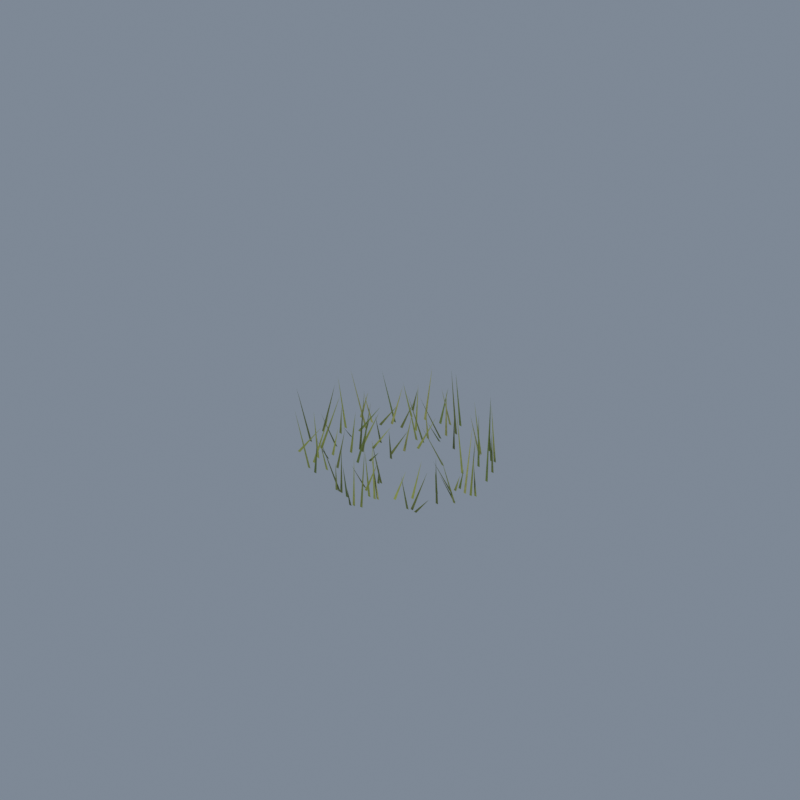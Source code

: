 # Source: grass0.blend  (saved by Blender 5.2.44; exported with 4.5.12 LTS)
import bpy
from mathutils import Matrix  # noqa: F401  (used for matrix-valued properties, if any)

bpy.ops.wm.read_factory_settings(use_empty=True)
scene = bpy.context.scene
scene.name = 'Scene'

# ---- materials (node trees are filled in below, after node groups)
mat_grasses3 = bpy.data.materials.new('grasses3')
mat_grasses3.diffuse_color = (0.3663, 0.3968, 0.1329, 1.0)
mat_grasses2 = bpy.data.materials.new('grasses2')
mat_grasses2.diffuse_color = (0.2961, 0.3515, 0.09084, 1.0)
mat_grasses4 = bpy.data.materials.new('grasses4')
mat_grasses4.diffuse_color = (0.1413, 0.2051, 0.05127, 1.0)
mat_grasses1 = bpy.data.materials.new('grasses1')
mat_grasses1.diffuse_color = (0.2086, 0.2582, 0.05951, 1.0)
mat_grasses0 = bpy.data.materials.new('grasses0')
mat_grasses0.diffuse_color = (0.1221, 0.159, 0.03955, 1.0)

# ---- material node trees
mat_grasses3.use_nodes = True; mat_grasses3.node_tree.nodes.clear()
_N = mat_grasses3.node_tree.nodes; _L = mat_grasses3.node_tree.links
n0 = _N.new('ShaderNodeBsdfPrincipled'); n0.name = 'Principled BSDF'; n0.location = (-200, 100)
n0.inputs[2].default_value = 0.86
n0.inputs[10].default_value = 0.005
n1 = _N.new('ShaderNodeOutputMaterial'); n1.name = 'Material Output'; n1.location = (200, 100)
n2 = _N.new('ShaderNodeNewGeometry'); n2.name = 'Geometry'; n2.location = (0, 0)
n3 = _N.new('ShaderNodeTexNoise'); n3.name = 'Noise Texture'; n3.location = (0, 0)
n3.width = 160
n3.inputs[2].default_value = 35.0
n3.inputs[3].default_value = 2.4
n3.inputs[4].default_value = 0.72
n4 = _N.new('ShaderNodeValToRGB'); n4.name = 'Color Ramp'; n4.location = (0, 0)
while len(n4.color_ramp.elements) > 1: n4.color_ramp.elements.remove(n4.color_ramp.elements[-1])
n4.color_ramp.elements[0].position = 0.2; n4.color_ramp.elements[0].color = (0.63, 0.66, 0.64, 1.0)
_e = n4.color_ramp.elements.new(0.81); _e.color = (1.11, 1.09, 1.04, 1.0)
n5 = _N.new('ShaderNodeMixRGB'); n5.name = 'Mix (Legacy)'; n5.location = (0, 0)
n5.blend_type = 'MULTIPLY'
n5.inputs[0].default_value = 1.0
n5.inputs[1].default_value = (0.3663, 0.3968, 0.1329, 1.0)
n6 = _N.new('ShaderNodeBump'); n6.name = 'Bump'; n6.location = (0, 0)
n6.inputs[0].default_value = 0.17
n6.inputs[1].default_value = 0.023
_L.new(n0.outputs[0], n1.inputs[0])
_L.new(n2.outputs[0], n3.inputs[0])
_L.new(n3.outputs[0], n4.inputs[0])
_L.new(n4.outputs[0], n5.inputs[2])
_L.new(n5.outputs[0], n0.inputs[0])
_L.new(n3.outputs[0], n6.inputs[3])
_L.new(n6.outputs[0], n0.inputs[5])
n1.is_active_output = True
mat_grasses2.use_nodes = True; mat_grasses2.node_tree.nodes.clear()
_N = mat_grasses2.node_tree.nodes; _L = mat_grasses2.node_tree.links
n0 = _N.new('ShaderNodeBsdfPrincipled'); n0.name = 'Principled BSDF'; n0.location = (-200, 100)
n0.inputs[2].default_value = 0.86
n0.inputs[10].default_value = 0.005
n1 = _N.new('ShaderNodeOutputMaterial'); n1.name = 'Material Output'; n1.location = (200, 100)
n2 = _N.new('ShaderNodeNewGeometry'); n2.name = 'Geometry'; n2.location = (0, 0)
n3 = _N.new('ShaderNodeTexNoise'); n3.name = 'Noise Texture'; n3.location = (0, 0)
n3.width = 160
n3.inputs[2].default_value = 35.0
n3.inputs[3].default_value = 2.4
n3.inputs[4].default_value = 0.72
n4 = _N.new('ShaderNodeValToRGB'); n4.name = 'Color Ramp'; n4.location = (0, 0)
while len(n4.color_ramp.elements) > 1: n4.color_ramp.elements.remove(n4.color_ramp.elements[-1])
n4.color_ramp.elements[0].position = 0.2; n4.color_ramp.elements[0].color = (0.63, 0.66, 0.64, 1.0)
_e = n4.color_ramp.elements.new(0.81); _e.color = (1.11, 1.09, 1.04, 1.0)
n5 = _N.new('ShaderNodeMixRGB'); n5.name = 'Mix (Legacy)'; n5.location = (0, 0)
n5.blend_type = 'MULTIPLY'
n5.inputs[0].default_value = 1.0
n5.inputs[1].default_value = (0.2961, 0.3515, 0.09084, 1.0)
n6 = _N.new('ShaderNodeBump'); n6.name = 'Bump'; n6.location = (0, 0)
n6.inputs[0].default_value = 0.17
n6.inputs[1].default_value = 0.023
_L.new(n0.outputs[0], n1.inputs[0])
_L.new(n2.outputs[0], n3.inputs[0])
_L.new(n3.outputs[0], n4.inputs[0])
_L.new(n4.outputs[0], n5.inputs[2])
_L.new(n5.outputs[0], n0.inputs[0])
_L.new(n3.outputs[0], n6.inputs[3])
_L.new(n6.outputs[0], n0.inputs[5])
n1.is_active_output = True
mat_grasses4.use_nodes = True; mat_grasses4.node_tree.nodes.clear()
_N = mat_grasses4.node_tree.nodes; _L = mat_grasses4.node_tree.links
n0 = _N.new('ShaderNodeBsdfPrincipled'); n0.name = 'Principled BSDF'; n0.location = (-200, 100)
n0.inputs[2].default_value = 0.86
n0.inputs[10].default_value = 0.005
n1 = _N.new('ShaderNodeOutputMaterial'); n1.name = 'Material Output'; n1.location = (200, 100)
n2 = _N.new('ShaderNodeNewGeometry'); n2.name = 'Geometry'; n2.location = (0, 0)
n3 = _N.new('ShaderNodeTexNoise'); n3.name = 'Noise Texture'; n3.location = (0, 0)
n3.width = 160
n3.inputs[2].default_value = 35.0
n3.inputs[3].default_value = 2.4
n3.inputs[4].default_value = 0.72
n4 = _N.new('ShaderNodeValToRGB'); n4.name = 'Color Ramp'; n4.location = (0, 0)
while len(n4.color_ramp.elements) > 1: n4.color_ramp.elements.remove(n4.color_ramp.elements[-1])
n4.color_ramp.elements[0].position = 0.2; n4.color_ramp.elements[0].color = (0.63, 0.66, 0.64, 1.0)
_e = n4.color_ramp.elements.new(0.81); _e.color = (1.11, 1.09, 1.04, 1.0)
n5 = _N.new('ShaderNodeMixRGB'); n5.name = 'Mix (Legacy)'; n5.location = (0, 0)
n5.blend_type = 'MULTIPLY'
n5.inputs[0].default_value = 1.0
n5.inputs[1].default_value = (0.1413, 0.2051, 0.05127, 1.0)
n6 = _N.new('ShaderNodeBump'); n6.name = 'Bump'; n6.location = (0, 0)
n6.inputs[0].default_value = 0.17
n6.inputs[1].default_value = 0.023
_L.new(n0.outputs[0], n1.inputs[0])
_L.new(n2.outputs[0], n3.inputs[0])
_L.new(n3.outputs[0], n4.inputs[0])
_L.new(n4.outputs[0], n5.inputs[2])
_L.new(n5.outputs[0], n0.inputs[0])
_L.new(n3.outputs[0], n6.inputs[3])
_L.new(n6.outputs[0], n0.inputs[5])
n1.is_active_output = True
mat_grasses1.use_nodes = True; mat_grasses1.node_tree.nodes.clear()
_N = mat_grasses1.node_tree.nodes; _L = mat_grasses1.node_tree.links
n0 = _N.new('ShaderNodeBsdfPrincipled'); n0.name = 'Principled BSDF'; n0.location = (-200, 100)
n0.inputs[2].default_value = 0.86
n0.inputs[10].default_value = 0.005
n1 = _N.new('ShaderNodeOutputMaterial'); n1.name = 'Material Output'; n1.location = (200, 100)
n2 = _N.new('ShaderNodeNewGeometry'); n2.name = 'Geometry'; n2.location = (0, 0)
n3 = _N.new('ShaderNodeTexNoise'); n3.name = 'Noise Texture'; n3.location = (0, 0)
n3.width = 160
n3.inputs[2].default_value = 35.0
n3.inputs[3].default_value = 2.4
n3.inputs[4].default_value = 0.72
n4 = _N.new('ShaderNodeValToRGB'); n4.name = 'Color Ramp'; n4.location = (0, 0)
while len(n4.color_ramp.elements) > 1: n4.color_ramp.elements.remove(n4.color_ramp.elements[-1])
n4.color_ramp.elements[0].position = 0.2; n4.color_ramp.elements[0].color = (0.63, 0.66, 0.64, 1.0)
_e = n4.color_ramp.elements.new(0.81); _e.color = (1.11, 1.09, 1.04, 1.0)
n5 = _N.new('ShaderNodeMixRGB'); n5.name = 'Mix (Legacy)'; n5.location = (0, 0)
n5.blend_type = 'MULTIPLY'
n5.inputs[0].default_value = 1.0
n5.inputs[1].default_value = (0.2086, 0.2582, 0.05951, 1.0)
n6 = _N.new('ShaderNodeBump'); n6.name = 'Bump'; n6.location = (0, 0)
n6.inputs[0].default_value = 0.17
n6.inputs[1].default_value = 0.023
_L.new(n0.outputs[0], n1.inputs[0])
_L.new(n2.outputs[0], n3.inputs[0])
_L.new(n3.outputs[0], n4.inputs[0])
_L.new(n4.outputs[0], n5.inputs[2])
_L.new(n5.outputs[0], n0.inputs[0])
_L.new(n3.outputs[0], n6.inputs[3])
_L.new(n6.outputs[0], n0.inputs[5])
n1.is_active_output = True
mat_grasses0.use_nodes = True; mat_grasses0.node_tree.nodes.clear()
_N = mat_grasses0.node_tree.nodes; _L = mat_grasses0.node_tree.links
n0 = _N.new('ShaderNodeBsdfPrincipled'); n0.name = 'Principled BSDF'; n0.location = (-200, 100)
n0.inputs[2].default_value = 0.86
n0.inputs[10].default_value = 0.005
n1 = _N.new('ShaderNodeOutputMaterial'); n1.name = 'Material Output'; n1.location = (200, 100)
n2 = _N.new('ShaderNodeNewGeometry'); n2.name = 'Geometry'; n2.location = (0, 0)
n3 = _N.new('ShaderNodeTexNoise'); n3.name = 'Noise Texture'; n3.location = (0, 0)
n3.width = 160
n3.inputs[2].default_value = 35.0
n3.inputs[3].default_value = 2.4
n3.inputs[4].default_value = 0.72
n4 = _N.new('ShaderNodeValToRGB'); n4.name = 'Color Ramp'; n4.location = (0, 0)
while len(n4.color_ramp.elements) > 1: n4.color_ramp.elements.remove(n4.color_ramp.elements[-1])
n4.color_ramp.elements[0].position = 0.2; n4.color_ramp.elements[0].color = (0.63, 0.66, 0.64, 1.0)
_e = n4.color_ramp.elements.new(0.81); _e.color = (1.11, 1.09, 1.04, 1.0)
n5 = _N.new('ShaderNodeMixRGB'); n5.name = 'Mix (Legacy)'; n5.location = (0, 0)
n5.blend_type = 'MULTIPLY'
n5.inputs[0].default_value = 1.0
n5.inputs[1].default_value = (0.1221, 0.159, 0.03955, 1.0)
n6 = _N.new('ShaderNodeBump'); n6.name = 'Bump'; n6.location = (0, 0)
n6.inputs[0].default_value = 0.17
n6.inputs[1].default_value = 0.023
_L.new(n0.outputs[0], n1.inputs[0])
_L.new(n2.outputs[0], n3.inputs[0])
_L.new(n3.outputs[0], n4.inputs[0])
_L.new(n4.outputs[0], n5.inputs[2])
_L.new(n5.outputs[0], n0.inputs[0])
_L.new(n3.outputs[0], n6.inputs[3])
_L.new(n6.outputs[0], n0.inputs[5])
n1.is_active_output = True

# ---- world
world_kingdom_daylight = bpy.data.worlds.new('Kingdom daylight'); scene.world = world_kingdom_daylight
world_kingdom_daylight.use_nodes = True; world_kingdom_daylight.node_tree.nodes.clear()
_N = world_kingdom_daylight.node_tree.nodes; _L = world_kingdom_daylight.node_tree.links
n0 = _N.new('ShaderNodeBackground'); n0.name = 'Background'; n0.location = (-200, 100)
n0.inputs[0].default_value = (0.52, 0.62, 0.76, 1.0)
n0.inputs[1].default_value = 0.4
n1 = _N.new('ShaderNodeOutputWorld'); n1.name = 'World Output'; n1.location = (200, 100)
_L.new(n0.outputs[0], n1.inputs[0])
n1.is_active_output = True

# ---- cameras
cam_kingdom_30_degree_camera = bpy.data.cameras.new('Kingdom 30-degree camera')
cam_kingdom_30_degree_camera.type = 'ORTHO'
cam_kingdom_30_degree_camera.ortho_scale = 5.4

# ---- lights
light_warm_afternoon_key = bpy.data.lights.new('Warm afternoon key', 'AREA')
light_warm_afternoon_key.color = (1.0, 0.93, 0.82)
light_warm_afternoon_key.energy = 2600.0
light_warm_afternoon_key.shape = 'DISK'
light_warm_afternoon_key.size = 6.0

# ---- meshes
me_long_meadow_grass_mesh = bpy.data.meshes.new('Long meadow grass mesh')
me_long_meadow_grass_mesh.from_pydata([(-0.6134, 0.2305, 0.0), (-0.5914, 0.2305, 0.0), (-0.5038, 0.2001, 0.2552), (-0.5133, 0.2356, 0.0), (-0.4913, 0.2356, 0.0), (-0.5959, 0.2475, 0.1954), (-0.09212, 0.3487, 0.0), (-0.07012, 0.3487, 0.0), (-0.08786, 0.3297, 0.244), (0.6054, 0.001413, 0.0), (0.6274, 0.001413, 0.0), (0.5847, 0.109, 0.4742), (0.3101, 0.4372, 0.0), (0.3321, 0.4372, 0.0), (0.3254, 0.3448, 0.3526), (-0.285, 0.5129, 0.0), (-0.263, 0.5129, 0.0), (-0.2347, 0.5418, 0.4123), (0.2486, -0.4708, 0.0), (0.2706, -0.4708, 0.0), (0.1365, -0.4168, 0.3104), (-0.03271, 0.4619, 0.0), (-0.01071, 0.4619, 0.0), (0.001372, 0.4408, 0.3762), (-0.08713, 0.1154, 0.0), (-0.06513, 0.1154, 0.0), (0.02104, 0.09558, 0.3394), (-0.4825, 0.1481, 0.0), (-0.4605, 0.1481, 0.0), (-0.5611, 0.08537, 0.4619), (-0.1174, 0.5862, 0.0), (-0.09535, 0.5862, 0.0), (-0.115, 0.5116, 0.3106), (-0.4048, 0.3157, 0.0), (-0.3828, 0.3157, 0.0), (-0.3232, 0.3503, 0.31)], [], [(0, 1, 2), (3, 4, 5), (6, 7, 8), (9, 10, 11), (12, 13, 14), (15, 16, 17), (18, 19, 20), (21, 22, 23), (24, 25, 26), (27, 28, 29), (30, 31, 32), (33, 34, 35)])
me_long_meadow_grass_mesh.materials.append(mat_grasses3)
me_long_meadow_grass_mesh.update()
me_long_meadow_grass_mesh_001 = bpy.data.meshes.new('Long meadow grass mesh.001')
me_long_meadow_grass_mesh_001.from_pydata([(0.5335, -0.01943, 0.0), (0.5555, -0.01943, 0.0), (0.5907, -0.0178, 0.1363), (0.3295, -0.3926, 0.0), (0.3515, -0.3926, 0.0), (0.3517, -0.2943, 0.185), (0.2285, -0.4821, 0.0), (0.2505, -0.4821, 0.0), (0.1378, -0.4029, 0.3965), (0.1935, -0.6453, 0.0), (0.2155, -0.6453, 0.0), (0.1839, -0.6227, 0.3565), (-0.1326, 0.2801, 0.0), (-0.1106, 0.2801, 0.0), (-0.1961, 0.2571, 0.3394), (0.3055, 0.4514, 0.0), (0.3275, 0.4514, 0.0), (0.265, 0.4455, 0.3876), (-0.4319, -0.3595, 0.0), (-0.4099, -0.3595, 0.0), (-0.47, -0.3546, 0.346), (-0.03745, -0.5782, 0.0), (-0.01545, -0.5782, 0.0), (0.0572, -0.6732, 0.2806), (-0.4078, -0.4247, 0.0), (-0.3858, -0.4247, 0.0), (-0.2745, -0.395, 0.4276), (-0.2271, 0.3666, 0.0), (-0.2051, 0.3666, 0.0), (-0.2423, 0.4166, 0.3316), (0.4056, -0.2998, 0.0), (0.4276, -0.2998, 0.0), (0.4018, -0.1943, 0.2504), (0.6492, -0.1418, 0.0), (0.6712, -0.1418, 0.0), (0.6182, -0.2278, 0.3745), (-0.3829, 0.4819, 0.0), (-0.3609, 0.4819, 0.0), (-0.4455, 0.4722, 0.244), (-0.5871, 0.05868, 0.0), (-0.5651, 0.05868, 0.0), (-0.6472, 0.05472, 0.3716), (-0.3784, -0.4983, 0.0), (-0.3564, -0.4983, 0.0), (-0.4263, -0.5793, 0.4639), (0.4061, 0.178, 0.0), (0.4281, 0.178, 0.0), (0.2966, 0.243, 0.4131), (-0.3893, -0.2631, 0.0), (-0.3673, -0.2631, 0.0), (-0.3918, -0.2005, 0.1761), (-0.04506, 0.2043, 0.0), (-0.02306, 0.2043, 0.0), (0.09585, 0.2467, 0.2759), (0.2366, 0.1626, 0.0), (0.2586, 0.1626, 0.0), (0.1744, 0.03297, 0.3275), (0.1002, -0.3179, 0.0), (0.1222, -0.3179, 0.0), (0.229, -0.4302, 0.2146), (-0.2619, -0.007496, 0.0), (-0.2399, -0.007496, 0.0), (-0.1481, 0.06308, 0.1819), (0.4506, 0.4432, 0.0), (0.4726, 0.4432, 0.0), (0.4298, 0.4424, 0.4367)], [], [(0, 1, 2), (3, 4, 5), (6, 7, 8), (9, 10, 11), (12, 13, 14), (15, 16, 17), (18, 19, 20), (21, 22, 23), (24, 25, 26), (27, 28, 29), (30, 31, 32), (33, 34, 35), (36, 37, 38), (39, 40, 41), (42, 43, 44), (45, 46, 47), (48, 49, 50), (51, 52, 53), (54, 55, 56), (57, 58, 59), (60, 61, 62), (63, 64, 65)])
me_long_meadow_grass_mesh_001.materials.append(mat_grasses2)
me_long_meadow_grass_mesh_001.update()
me_long_meadow_grass_mesh_002 = bpy.data.meshes.new('Long meadow grass mesh.002')
me_long_meadow_grass_mesh_002.from_pydata([(-0.4724, -6.042e-06, 0.0), (-0.4504, -6.042e-06, 0.0), (-0.4247, -0.1134, 0.1355), (-0.0592, 0.6245, 0.0), (-0.0372, 0.6245, 0.0), (-0.1602, 0.6925, 0.3423), (0.08037, -0.5956, 0.0), (0.1024, -0.5956, 0.0), (0.121, -0.6671, 0.2884), (-0.1574, -0.1426, 0.0), (-0.1354, -0.1426, 0.0), (-0.03082, -0.1687, 0.1244), (0.4263, 0.4347, 0.0), (0.4483, 0.4347, 0.0), (0.5133, 0.3411, 0.3116), (-0.1772, 0.5494, 0.0), (-0.1552, 0.5494, 0.0), (-0.1973, 0.6593, 0.2253), (-0.008596, 0.3755, 0.0), (0.0134, 0.3755, 0.0), (-0.06995, 0.3301, 0.1392), (0.4158, 0.3222, 0.0), (0.4378, 0.3222, 0.0), (0.3503, 0.4017, 0.3439), (0.596, 0.2186, 0.0), (0.618, 0.2186, 0.0), (0.5554, 0.3018, 0.4661), (-0.4914, 0.09239, 0.0), (-0.4694, 0.09239, 0.0), (-0.3582, 0.1747, 0.2084), (0.3147, 0.5218, 0.0), (0.3367, 0.5218, 0.0), (0.3588, 0.5079, 0.4487), (0.4711, -0.1322, 0.0), (0.4931, -0.1322, 0.0), (0.4655, -0.1304, 0.1698), (0.5356, 0.02206, 0.0), (0.5576, 0.02206, 0.0), (0.5539, 0.05528, 0.1441), (-0.4091, 0.3485, 0.0), (-0.3871, 0.3485, 0.0), (-0.5179, 0.3464, 0.3505), (-0.199, -0.2175, 0.0), (-0.177, -0.2175, 0.0), (-0.1089, -0.161, 0.4134), (-0.3041, -0.5163, 0.0), (-0.2821, -0.5163, 0.0), (-0.1898, -0.5985, 0.3534)], [], [(0, 1, 2), (3, 4, 5), (6, 7, 8), (9, 10, 11), (12, 13, 14), (15, 16, 17), (18, 19, 20), (21, 22, 23), (24, 25, 26), (27, 28, 29), (30, 31, 32), (33, 34, 35), (36, 37, 38), (39, 40, 41), (42, 43, 44), (45, 46, 47)])
me_long_meadow_grass_mesh_002.materials.append(mat_grasses4)
me_long_meadow_grass_mesh_002.update()
me_long_meadow_grass_mesh_003 = bpy.data.meshes.new('Long meadow grass mesh.003')
me_long_meadow_grass_mesh_003.from_pydata([(-0.03391, 0.4092, 0.0), (-0.01191, 0.4092, 0.0), (-0.1045, 0.2921, 0.3364), (-0.3264, -0.1523, 0.0), (-0.3044, -0.1523, 0.0), (-0.3311, -0.09291, 0.2912), (0.1077, -0.4444, 0.0), (0.1297, -0.4444, 0.0), (0.1101, -0.3176, 0.1716), (0.6842, 0.02489, 0.0), (0.7062, 0.02489, 0.0), (0.6046, 0.09902, 0.1889), (-0.56, -0.0187, 0.0), (-0.538, -0.0187, 0.0), (-0.5077, -0.05002, 0.2397), (-0.3805, -0.318, 0.0), (-0.3585, -0.318, 0.0), (-0.3655, -0.4309, 0.1946), (-0.2745, -0.4324, 0.0), (-0.2525, -0.4324, 0.0), (-0.3913, -0.3744, 0.1484), (0.4813, -0.4216, 0.0), (0.5033, -0.4216, 0.0), (0.5428, -0.5332, 0.3269), (-0.5841, -0.3924, 0.0), (-0.5621, -0.3924, 0.0), (-0.4628, -0.2895, 0.189), (-0.07809, 0.2891, 0.0), (-0.05609, 0.2891, 0.0), (-0.1238, 0.1992, 0.3829), (0.5237, -0.04912, 0.0), (0.5457, -0.04912, 0.0), (0.4502, -0.1364, 0.2426), (0.1812, -0.4857, 0.0), (0.2032, -0.4857, 0.0), (0.0771, -0.4123, 0.2829), (0.6553, 0.007363, 0.0), (0.6773, 0.007363, 0.0), (0.5929, 0.1279, 0.3852), (0.5392, 0.3318, 0.0), (0.5612, 0.3318, 0.0), (0.6477, 0.2263, 0.4048), (-0.5072, -0.2551, 0.0), (-0.4852, -0.2551, 0.0), (-0.4309, -0.1391, 0.3976), (0.2447, -0.6253, 0.0), (0.2667, -0.6253, 0.0), (0.2642, -0.6021, 0.4514), (-0.4347, 0.5429, 0.0), (-0.4127, 0.5429, 0.0), (-0.3228, 0.4913, 0.2297), (-0.4573, -0.1619, 0.0), (-0.4353, -0.1619, 0.0), (-0.4799, -0.2753, 0.2894), (-0.3501, -0.00979, 0.0), (-0.3281, -0.00979, 0.0), (-0.2988, 0.102, 0.2186)], [], [(0, 1, 2), (3, 4, 5), (6, 7, 8), (9, 10, 11), (12, 13, 14), (15, 16, 17), (18, 19, 20), (21, 22, 23), (24, 25, 26), (27, 28, 29), (30, 31, 32), (33, 34, 35), (36, 37, 38), (39, 40, 41), (42, 43, 44), (45, 46, 47), (48, 49, 50), (51, 52, 53), (54, 55, 56)])
me_long_meadow_grass_mesh_003.materials.append(mat_grasses1)
me_long_meadow_grass_mesh_003.update()
me_long_meadow_grass_mesh_004 = bpy.data.meshes.new('Long meadow grass mesh.004')
me_long_meadow_grass_mesh_004.from_pydata([(0.5083, -0.4072, 0.0), (0.5303, -0.4072, 0.0), (0.5677, -0.3054, 0.2709), (-0.2453, -0.3641, 0.0), (-0.2233, -0.3641, 0.0), (-0.2883, -0.2373, 0.224), (-0.6602, -0.08404, 0.0), (-0.6382, -0.08404, 0.0), (-0.5602, -0.06047, 0.3965), (-0.3236, 0.325, 0.0), (-0.3016, 0.325, 0.0), (-0.2714, 0.3979, 0.1806), (-0.001412, 0.5247, 0.0), (0.02059, 0.5247, 0.0), (-0.09138, 0.5815, 0.4421), (0.1302, 0.3721, 0.0), (0.1522, 0.3721, 0.0), (0.2691, 0.2479, 0.3511), (0.009789, -0.5801, 0.0), (0.03179, -0.5801, 0.0), (0.03406, -0.5933, 0.3564), (-0.624, -0.2367, 0.0), (-0.602, -0.2367, 0.0), (-0.6968, -0.2922, 0.4095), (0.1089, -0.3007, 0.0), (0.1309, -0.3007, 0.0), (0.02248, -0.2947, 0.2902), (-0.4509, 0.2501, 0.0), (-0.4289, 0.2501, 0.0), (-0.3883, 0.3716, 0.1293), (-0.2792, 0.08449, 0.0), (-0.2572, 0.08449, 0.0), (-0.2996, 0.06366, 0.2039), (0.6342, -0.127, 0.0), (0.6562, -0.127, 0.0), (0.6243, -0.2468, 0.2511), (0.1749, -0.6592, 0.0), (0.1969, -0.6592, 0.0), (0.2058, -0.7114, 0.1615), (-0.3098, -0.08262, 0.0), (-0.2878, -0.08262, 0.0), (-0.3, -0.04029, 0.4428), (-0.00777, -0.5788, 0.0), (0.01423, -0.5788, 0.0), (-0.09722, -0.6766, 0.4273), (0.5722, -0.2313, 0.0), (0.5942, -0.2313, 0.0), (0.6293, -0.2883, 0.3994), (-0.1211, 0.02393, 0.0), (-0.09912, 0.02393, 0.0), (-0.04564, 0.1269, 0.1713), (0.0767, -0.4197, 0.0), (0.0987, -0.4197, 0.0), (-0.02623, -0.4396, 0.1387), (-0.279, -0.09058, 0.0), (-0.257, -0.09058, 0.0), (-0.3063, 0.02837, 0.3231), (-0.07667, -0.01962, 0.0), (-0.05467, -0.01962, 0.0), (-0.06877, -0.0383, 0.2321), (0.5495, -0.4167, 0.0), (0.5715, -0.4167, 0.0), (0.6878, -0.4096, 0.149)], [], [(0, 1, 2), (3, 4, 5), (6, 7, 8), (9, 10, 11), (12, 13, 14), (15, 16, 17), (18, 19, 20), (21, 22, 23), (24, 25, 26), (27, 28, 29), (30, 31, 32), (33, 34, 35), (36, 37, 38), (39, 40, 41), (42, 43, 44), (45, 46, 47), (48, 49, 50), (51, 52, 53), (54, 55, 56), (57, 58, 59), (60, 61, 62)])
me_long_meadow_grass_mesh_004.materials.append(mat_grasses0)
me_long_meadow_grass_mesh_004.update()

# ---- objects
ob_long_meadow_grass___grasses3 = bpy.data.objects.new('Long meadow grass · grasses3', me_long_meadow_grass_mesh)
ob_long_meadow_grass___grasses2 = bpy.data.objects.new('Long meadow grass · grasses2', me_long_meadow_grass_mesh_001)
ob_long_meadow_grass___grasses4 = bpy.data.objects.new('Long meadow grass · grasses4', me_long_meadow_grass_mesh_002)
ob_long_meadow_grass___grasses1 = bpy.data.objects.new('Long meadow grass · grasses1', me_long_meadow_grass_mesh_003)
ob_long_meadow_grass___grasses0 = bpy.data.objects.new('Long meadow grass · grasses0', me_long_meadow_grass_mesh_004)
ob_warm_afternoon_key = bpy.data.objects.new('Warm afternoon key', light_warm_afternoon_key)
ob_kingdom_30_degree_camera = bpy.data.objects.new('Kingdom 30-degree camera', cam_kingdom_30_degree_camera)

# ---- transforms, parenting, visibility, modifiers, constraints
ob_long_meadow_grass___grasses3.location = (0.0, 0.0, 0.0)
ob_long_meadow_grass___grasses2.location = (0.0, 0.0, 0.0)
ob_long_meadow_grass___grasses4.location = (0.0, 0.0, 0.0)
ob_long_meadow_grass___grasses1.location = (0.0, 0.0, 0.0)
ob_long_meadow_grass___grasses0.location = (0.0, 0.0, 0.0)
ob_warm_afternoon_key.location = (-7.0, -10.0, 16.0)
ob_warm_afternoon_key.rotation_euler = (0.7171, 6.127e-08, -0.6107)
ob_kingdom_30_degree_camera.location = (18.0, -18.0, 15.18)
ob_kingdom_30_degree_camera.rotation_euler = (1.047, -4.511e-08, 0.7854)

# ---- collection membership
scene.collection.objects.link(ob_long_meadow_grass___grasses3)
scene.collection.objects.link(ob_long_meadow_grass___grasses2)
scene.collection.objects.link(ob_long_meadow_grass___grasses4)
scene.collection.objects.link(ob_long_meadow_grass___grasses1)
scene.collection.objects.link(ob_long_meadow_grass___grasses0)
scene.collection.objects.link(ob_warm_afternoon_key)
scene.collection.objects.link(ob_kingdom_30_degree_camera)

# ---- scene / render settings (as saved in the file)
scene.camera = ob_kingdom_30_degree_camera
scene.frame_start = 1; scene.frame_end = 250; scene.frame_set(1)
scene.render.engine = 'CYCLES'
scene.render.resolution_x = 1280
scene.render.resolution_y = 1280
scene.render.film_transparent = True
scene.render.bake_bias = 0.0
scene.render.bake_samples = 0
scene.render.compositor_device = 'GPU'
scene.cycles.samples = 48
scene.cycles.max_bounces = 5
scene.eevee.use_volume_custom_range = False
scene.eevee.fast_gi_thickness_near = 0.1
scene.eevee.fast_gi_thickness_far = 0.0
scene.eevee.ray_tracing_options.screen_trace_thickness = 0.1
scene.view_settings.view_transform = 'Standard'
bpy.context.view_layer.update()
